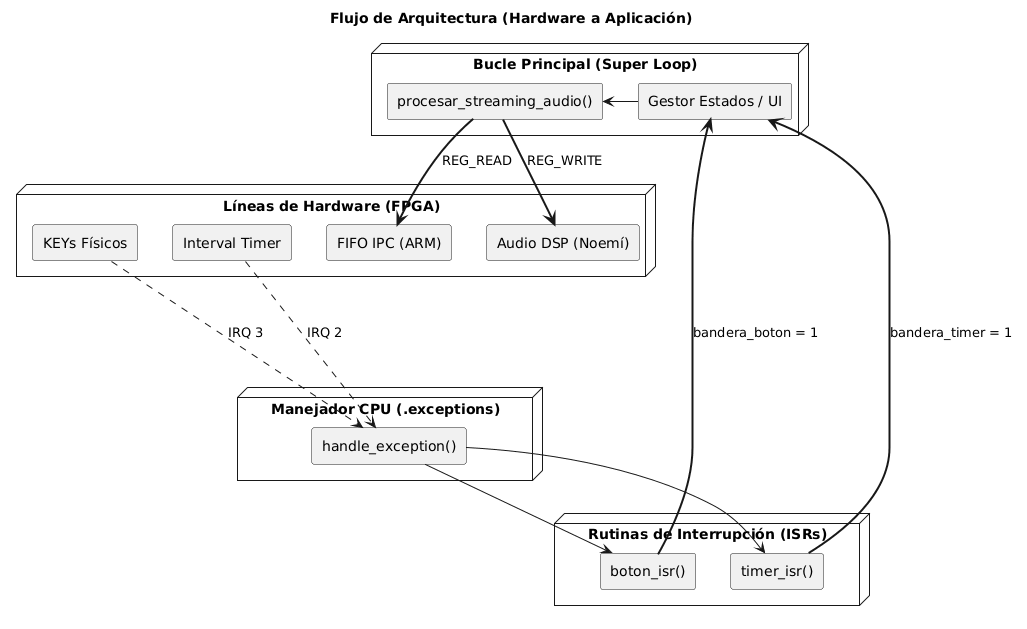

The diagram above was rendered by PlantUML. Its source (embedded in the PNG):
@startuml
skinparam componentStyle rectangle

title Flujo de Arquitectura (Hardware a Aplicación)

node "Líneas de Hardware (FPGA)" {
    [KEYs Físicos] as HW_Buttons
    [Interval Timer] as HW_Timer
    [FIFO IPC (ARM)] as HW_FIFO
    [Audio DSP (Noemí)] as HW_Audio
}

node "Manejador CPU (.exceptions)" {
    [handle_exception()] as CPU_Vector
}

node "Rutinas de Interrupción (ISRs)" {
    [boton_isr()] as ISR_Buttons
    [timer_isr()] as ISR_Timer
}

node "Bucle Principal (Super Loop)" {
    [Gestor Estados / UI] as UI_Manager
    [procesar_streaming_audio()] as Stream_Manager
}

' Conexiones de Hardware a Excepciones
HW_Buttons .--> CPU_Vector : IRQ 3
HW_Timer .--> CPU_Vector : IRQ 2

' Conexiones de Excepciones a ISRs
CPU_Vector --> ISR_Buttons
CPU_Vector --> ISR_Timer

' Variables de Sincronización (Volatile Flags)
ISR_Buttons ==> UI_Manager : bandera_boton = 1
ISR_Timer ==> UI_Manager : bandera_timer = 1

' Flujo de Streaming
UI_Manager -> Stream_Manager
Stream_Manager ==> HW_FIFO : REG_READ
Stream_Manager ==> HW_Audio : REG_WRITE
@enduml